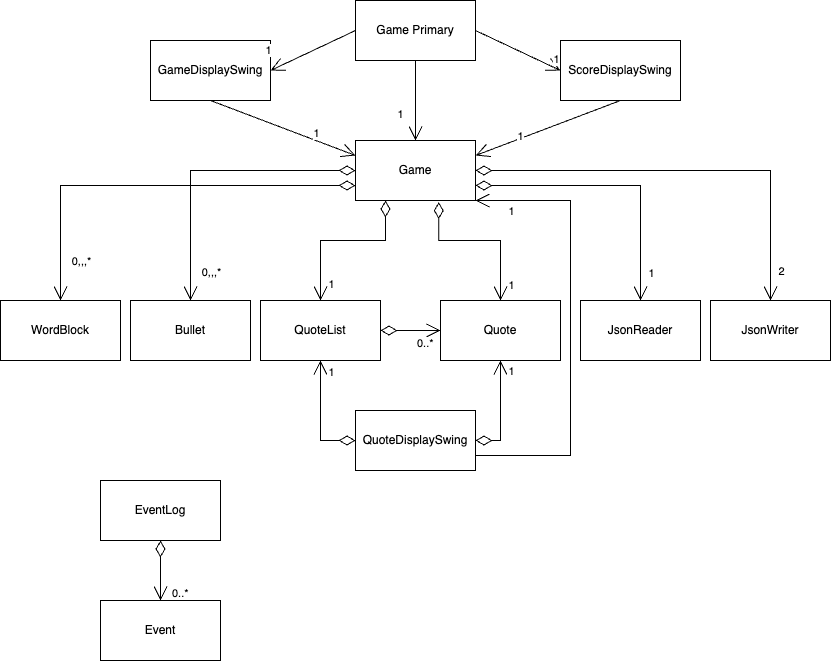

The diagram above was exported from draw.io. Its source (the exported page's mxGraphModel, read from the mxfile embedded in the PNG):
<mxGraphModel dx="993" dy="629" grid="1" gridSize="10" guides="1" tooltips="1" connect="1" arrows="1" fold="1" page="1" pageScale="1" pageWidth="850" pageHeight="1100" math="0" shadow="0">
  <root>
    <mxCell id="0" />
    <mxCell id="1" parent="0" />
    <mxCell id="k1S3A-uLt4WNDFaILEJG-1" value="Game Primary" style="rounded=0;whiteSpace=wrap;html=1;" vertex="1" parent="1">
      <mxGeometry x="365" y="70" width="120" height="60" as="geometry" />
    </mxCell>
    <mxCell id="k1S3A-uLt4WNDFaILEJG-2" value="GameDisplaySwing" style="whiteSpace=wrap;html=1;" vertex="1" parent="1">
      <mxGeometry x="160" y="110" width="120" height="60" as="geometry" />
    </mxCell>
    <mxCell id="k1S3A-uLt4WNDFaILEJG-8" value="" style="endArrow=open;endFill=1;endSize=12;html=1;rounded=0;exitX=0;exitY=0.5;exitDx=0;exitDy=0;entryX=1;entryY=0.5;entryDx=0;entryDy=0;" edge="1" parent="1" source="k1S3A-uLt4WNDFaILEJG-1" target="k1S3A-uLt4WNDFaILEJG-2">
      <mxGeometry width="160" relative="1" as="geometry">
        <mxPoint x="330" y="630" as="sourcePoint" />
        <mxPoint x="260" y="260" as="targetPoint" />
      </mxGeometry>
    </mxCell>
    <mxCell id="k1S3A-uLt4WNDFaILEJG-25" value="1" style="edgeLabel;html=1;align=center;verticalAlign=middle;resizable=0;points=[];" vertex="1" connectable="0" parent="k1S3A-uLt4WNDFaILEJG-8">
      <mxGeometry x="0.68" relative="1" as="geometry">
        <mxPoint x="-16" y="-14" as="offset" />
      </mxGeometry>
    </mxCell>
    <mxCell id="k1S3A-uLt4WNDFaILEJG-12" value="ScoreDisplaySwing" style="whiteSpace=wrap;html=1;" vertex="1" parent="1">
      <mxGeometry x="570" y="110" width="120" height="60" as="geometry" />
    </mxCell>
    <mxCell id="k1S3A-uLt4WNDFaILEJG-13" value="QuoteDisplaySwing" style="whiteSpace=wrap;html=1;" vertex="1" parent="1">
      <mxGeometry x="365" y="480" width="120" height="60" as="geometry" />
    </mxCell>
    <mxCell id="k1S3A-uLt4WNDFaILEJG-14" value="Bullet" style="whiteSpace=wrap;html=1;" vertex="1" parent="1">
      <mxGeometry x="140" y="370" width="120" height="60" as="geometry" />
    </mxCell>
    <mxCell id="k1S3A-uLt4WNDFaILEJG-15" value="Event" style="whiteSpace=wrap;html=1;" vertex="1" parent="1">
      <mxGeometry x="110" y="670" width="120" height="60" as="geometry" />
    </mxCell>
    <mxCell id="k1S3A-uLt4WNDFaILEJG-16" value="EventLog" style="whiteSpace=wrap;html=1;" vertex="1" parent="1">
      <mxGeometry x="110" y="550" width="120" height="60" as="geometry" />
    </mxCell>
    <mxCell id="k1S3A-uLt4WNDFaILEJG-17" value="Game" style="whiteSpace=wrap;html=1;" vertex="1" parent="1">
      <mxGeometry x="365" y="210" width="120" height="60" as="geometry" />
    </mxCell>
    <mxCell id="k1S3A-uLt4WNDFaILEJG-18" value="Quote" style="whiteSpace=wrap;html=1;" vertex="1" parent="1">
      <mxGeometry x="450" y="370" width="120" height="60" as="geometry" />
    </mxCell>
    <mxCell id="k1S3A-uLt4WNDFaILEJG-19" value="QuoteList" style="whiteSpace=wrap;html=1;" vertex="1" parent="1">
      <mxGeometry x="270" y="370" width="120" height="60" as="geometry" />
    </mxCell>
    <mxCell id="k1S3A-uLt4WNDFaILEJG-20" value="WordBlock" style="whiteSpace=wrap;html=1;" vertex="1" parent="1">
      <mxGeometry x="10" y="370" width="120" height="60" as="geometry" />
    </mxCell>
    <mxCell id="k1S3A-uLt4WNDFaILEJG-21" value="" style="endArrow=open;endFill=1;endSize=12;html=1;rounded=0;entryX=0;entryY=0.5;entryDx=0;entryDy=0;exitX=1;exitY=0.5;exitDx=0;exitDy=0;" edge="1" parent="1" source="k1S3A-uLt4WNDFaILEJG-1" target="k1S3A-uLt4WNDFaILEJG-12">
      <mxGeometry width="160" relative="1" as="geometry">
        <mxPoint x="430" y="430" as="sourcePoint" />
        <mxPoint x="375" y="520" as="targetPoint" />
      </mxGeometry>
    </mxCell>
    <mxCell id="k1S3A-uLt4WNDFaILEJG-24" value="1" style="edgeLabel;html=1;align=center;verticalAlign=middle;resizable=0;points=[];" vertex="1" connectable="0" parent="k1S3A-uLt4WNDFaILEJG-21">
      <mxGeometry x="0.5638" y="3" relative="1" as="geometry">
        <mxPoint x="12" as="offset" />
      </mxGeometry>
    </mxCell>
    <mxCell id="k1S3A-uLt4WNDFaILEJG-27" value="JsonReader" style="whiteSpace=wrap;html=1;" vertex="1" parent="1">
      <mxGeometry x="590" y="370" width="120" height="60" as="geometry" />
    </mxCell>
    <mxCell id="k1S3A-uLt4WNDFaILEJG-28" value="JsonWriter" style="whiteSpace=wrap;html=1;" vertex="1" parent="1">
      <mxGeometry x="720" y="370" width="120" height="60" as="geometry" />
    </mxCell>
    <mxCell id="k1S3A-uLt4WNDFaILEJG-30" value="" style="endArrow=open;endFill=1;endSize=12;html=1;rounded=0;entryX=0.5;entryY=0;entryDx=0;entryDy=0;exitX=0.5;exitY=1;exitDx=0;exitDy=0;" edge="1" parent="1" source="k1S3A-uLt4WNDFaILEJG-1" target="k1S3A-uLt4WNDFaILEJG-17">
      <mxGeometry width="160" relative="1" as="geometry">
        <mxPoint x="435" y="280" as="sourcePoint" />
        <mxPoint x="290" y="170" as="targetPoint" />
      </mxGeometry>
    </mxCell>
    <mxCell id="k1S3A-uLt4WNDFaILEJG-31" value="1" style="edgeLabel;html=1;align=center;verticalAlign=middle;resizable=0;points=[];" vertex="1" connectable="0" parent="k1S3A-uLt4WNDFaILEJG-30">
      <mxGeometry x="0.68" relative="1" as="geometry">
        <mxPoint x="-16" y="-14" as="offset" />
      </mxGeometry>
    </mxCell>
    <mxCell id="k1S3A-uLt4WNDFaILEJG-32" value="" style="endArrow=open;endFill=1;endSize=12;html=1;rounded=0;entryX=1;entryY=0.25;entryDx=0;entryDy=0;exitX=0.5;exitY=1;exitDx=0;exitDy=0;" edge="1" parent="1" source="k1S3A-uLt4WNDFaILEJG-12" target="k1S3A-uLt4WNDFaILEJG-17">
      <mxGeometry width="160" relative="1" as="geometry">
        <mxPoint x="445" y="290" as="sourcePoint" />
        <mxPoint x="300" y="180" as="targetPoint" />
      </mxGeometry>
    </mxCell>
    <mxCell id="k1S3A-uLt4WNDFaILEJG-33" value="1" style="edgeLabel;html=1;align=center;verticalAlign=middle;resizable=0;points=[];" vertex="1" connectable="0" parent="k1S3A-uLt4WNDFaILEJG-32">
      <mxGeometry x="0.68" relative="1" as="geometry">
        <mxPoint x="21" y="-11" as="offset" />
      </mxGeometry>
    </mxCell>
    <mxCell id="k1S3A-uLt4WNDFaILEJG-34" value="" style="endArrow=open;endFill=1;endSize=12;html=1;rounded=0;exitX=0.5;exitY=1;exitDx=0;exitDy=0;entryX=0;entryY=0.25;entryDx=0;entryDy=0;" edge="1" parent="1" source="k1S3A-uLt4WNDFaILEJG-2" target="k1S3A-uLt4WNDFaILEJG-17">
      <mxGeometry width="160" relative="1" as="geometry">
        <mxPoint x="375" y="110" as="sourcePoint" />
        <mxPoint x="290" y="150" as="targetPoint" />
      </mxGeometry>
    </mxCell>
    <mxCell id="k1S3A-uLt4WNDFaILEJG-35" value="1" style="edgeLabel;html=1;align=center;verticalAlign=middle;resizable=0;points=[];" vertex="1" connectable="0" parent="k1S3A-uLt4WNDFaILEJG-34">
      <mxGeometry x="0.68" relative="1" as="geometry">
        <mxPoint x="-16" y="-14" as="offset" />
      </mxGeometry>
    </mxCell>
    <mxCell id="k1S3A-uLt4WNDFaILEJG-48" value="" style="endArrow=open;html=1;endSize=12;startArrow=diamondThin;startSize=14;startFill=0;edgeStyle=orthogonalEdgeStyle;rounded=0;entryX=0.5;entryY=0;entryDx=0;entryDy=0;exitX=0.5;exitY=1;exitDx=0;exitDy=0;" edge="1" parent="1" source="k1S3A-uLt4WNDFaILEJG-16" target="k1S3A-uLt4WNDFaILEJG-15">
      <mxGeometry x="0.0037" relative="1" as="geometry">
        <mxPoint x="210" y="620" as="sourcePoint" />
        <mxPoint x="500" y="600" as="targetPoint" />
        <mxPoint as="offset" />
      </mxGeometry>
    </mxCell>
    <mxCell id="k1S3A-uLt4WNDFaILEJG-49" value="0..*" style="edgeLabel;resizable=0;html=1;align=left;verticalAlign=top;" connectable="0" vertex="1" parent="k1S3A-uLt4WNDFaILEJG-48">
      <mxGeometry x="-1" relative="1" as="geometry">
        <mxPoint x="10" y="40" as="offset" />
      </mxGeometry>
    </mxCell>
    <mxCell id="k1S3A-uLt4WNDFaILEJG-54" value="" style="endArrow=open;html=1;endSize=12;startArrow=diamondThin;startSize=14;startFill=0;edgeStyle=orthogonalEdgeStyle;rounded=0;entryX=0;entryY=0.5;entryDx=0;entryDy=0;exitX=1;exitY=0.5;exitDx=0;exitDy=0;" edge="1" parent="1" source="k1S3A-uLt4WNDFaILEJG-19" target="k1S3A-uLt4WNDFaILEJG-18">
      <mxGeometry x="0.0037" relative="1" as="geometry">
        <mxPoint x="180" y="620" as="sourcePoint" />
        <mxPoint x="180" y="680" as="targetPoint" />
        <mxPoint as="offset" />
      </mxGeometry>
    </mxCell>
    <mxCell id="k1S3A-uLt4WNDFaILEJG-55" value="0..*" style="edgeLabel;resizable=0;html=1;align=left;verticalAlign=top;" connectable="0" vertex="1" parent="k1S3A-uLt4WNDFaILEJG-54">
      <mxGeometry x="-1" relative="1" as="geometry">
        <mxPoint x="35" as="offset" />
      </mxGeometry>
    </mxCell>
    <mxCell id="k1S3A-uLt4WNDFaILEJG-57" value="" style="endArrow=open;html=1;endSize=12;startArrow=diamondThin;startSize=14;startFill=0;edgeStyle=orthogonalEdgeStyle;rounded=0;entryX=0.5;entryY=0;entryDx=0;entryDy=0;exitX=0;exitY=0.5;exitDx=0;exitDy=0;" edge="1" parent="1" source="k1S3A-uLt4WNDFaILEJG-17" target="k1S3A-uLt4WNDFaILEJG-14">
      <mxGeometry x="0.0037" relative="1" as="geometry">
        <mxPoint x="260" y="470" as="sourcePoint" />
        <mxPoint x="470" y="410" as="targetPoint" />
        <mxPoint as="offset" />
        <Array as="points">
          <mxPoint x="200" y="240" />
        </Array>
      </mxGeometry>
    </mxCell>
    <mxCell id="k1S3A-uLt4WNDFaILEJG-60" value="0,,,*" style="edgeLabel;html=1;align=center;verticalAlign=middle;resizable=0;points=[];" vertex="1" connectable="0" parent="k1S3A-uLt4WNDFaILEJG-57">
      <mxGeometry x="0.8034" relative="1" as="geometry">
        <mxPoint x="20" as="offset" />
      </mxGeometry>
    </mxCell>
    <mxCell id="k1S3A-uLt4WNDFaILEJG-61" value="" style="endArrow=open;html=1;endSize=12;startArrow=diamondThin;startSize=14;startFill=0;edgeStyle=orthogonalEdgeStyle;rounded=0;entryX=0.5;entryY=0;entryDx=0;entryDy=0;exitX=0;exitY=0.75;exitDx=0;exitDy=0;" edge="1" parent="1" source="k1S3A-uLt4WNDFaILEJG-17" target="k1S3A-uLt4WNDFaILEJG-20">
      <mxGeometry x="0.0037" relative="1" as="geometry">
        <mxPoint x="375" y="250" as="sourcePoint" />
        <mxPoint x="210" y="380" as="targetPoint" />
        <mxPoint as="offset" />
        <Array as="points">
          <mxPoint x="70" y="255" />
        </Array>
      </mxGeometry>
    </mxCell>
    <mxCell id="k1S3A-uLt4WNDFaILEJG-63" value="0,,,*" style="edgeLabel;html=1;align=center;verticalAlign=middle;resizable=0;points=[];" vertex="1" connectable="0" parent="k1S3A-uLt4WNDFaILEJG-61">
      <mxGeometry x="0.8034" relative="1" as="geometry">
        <mxPoint x="20" as="offset" />
      </mxGeometry>
    </mxCell>
    <mxCell id="k1S3A-uLt4WNDFaILEJG-64" value="" style="endArrow=open;html=1;endSize=12;startArrow=diamondThin;startSize=14;startFill=0;edgeStyle=orthogonalEdgeStyle;rounded=0;entryX=0.5;entryY=0;entryDx=0;entryDy=0;exitX=1;exitY=0.75;exitDx=0;exitDy=0;" edge="1" parent="1" source="k1S3A-uLt4WNDFaILEJG-17" target="k1S3A-uLt4WNDFaILEJG-27">
      <mxGeometry x="0.0037" relative="1" as="geometry">
        <mxPoint x="375" y="250" as="sourcePoint" />
        <mxPoint x="210" y="380" as="targetPoint" />
        <mxPoint as="offset" />
        <Array as="points">
          <mxPoint x="650" y="255" />
        </Array>
      </mxGeometry>
    </mxCell>
    <mxCell id="k1S3A-uLt4WNDFaILEJG-66" value="1" style="edgeLabel;html=1;align=center;verticalAlign=middle;resizable=0;points=[];" vertex="1" connectable="0" parent="k1S3A-uLt4WNDFaILEJG-64">
      <mxGeometry x="0.8034" relative="1" as="geometry">
        <mxPoint x="10" as="offset" />
      </mxGeometry>
    </mxCell>
    <mxCell id="k1S3A-uLt4WNDFaILEJG-67" value="" style="endArrow=open;html=1;endSize=12;startArrow=diamondThin;startSize=14;startFill=0;edgeStyle=orthogonalEdgeStyle;rounded=0;entryX=0.5;entryY=0;entryDx=0;entryDy=0;exitX=1;exitY=0.5;exitDx=0;exitDy=0;" edge="1" parent="1" source="k1S3A-uLt4WNDFaILEJG-17" target="k1S3A-uLt4WNDFaILEJG-28">
      <mxGeometry x="0.0037" relative="1" as="geometry">
        <mxPoint x="495" y="265" as="sourcePoint" />
        <mxPoint x="660" y="380" as="targetPoint" />
        <mxPoint as="offset" />
        <Array as="points">
          <mxPoint x="780" y="240" />
        </Array>
      </mxGeometry>
    </mxCell>
    <mxCell id="k1S3A-uLt4WNDFaILEJG-68" value="2" style="edgeLabel;html=1;align=center;verticalAlign=middle;resizable=0;points=[];" vertex="1" connectable="0" parent="k1S3A-uLt4WNDFaILEJG-67">
      <mxGeometry x="0.8034" relative="1" as="geometry">
        <mxPoint x="10" y="12" as="offset" />
      </mxGeometry>
    </mxCell>
    <mxCell id="k1S3A-uLt4WNDFaILEJG-69" value="" style="endArrow=open;html=1;endSize=12;startArrow=diamondThin;startSize=14;startFill=0;edgeStyle=orthogonalEdgeStyle;rounded=0;entryX=0.5;entryY=0;entryDx=0;entryDy=0;exitX=0.694;exitY=1.027;exitDx=0;exitDy=0;exitPerimeter=0;" edge="1" parent="1" source="k1S3A-uLt4WNDFaILEJG-17" target="k1S3A-uLt4WNDFaILEJG-18">
      <mxGeometry x="0.0037" relative="1" as="geometry">
        <mxPoint x="440" y="280" as="sourcePoint" />
        <mxPoint x="660" y="380" as="targetPoint" />
        <mxPoint as="offset" />
        <Array as="points">
          <mxPoint x="448" y="310" />
          <mxPoint x="510" y="310" />
        </Array>
      </mxGeometry>
    </mxCell>
    <mxCell id="k1S3A-uLt4WNDFaILEJG-70" value="1" style="edgeLabel;html=1;align=center;verticalAlign=middle;resizable=0;points=[];" vertex="1" connectable="0" parent="k1S3A-uLt4WNDFaILEJG-69">
      <mxGeometry x="0.8034" relative="1" as="geometry">
        <mxPoint x="10" as="offset" />
      </mxGeometry>
    </mxCell>
    <mxCell id="k1S3A-uLt4WNDFaILEJG-71" value="" style="endArrow=open;html=1;endSize=12;startArrow=diamondThin;startSize=14;startFill=0;edgeStyle=orthogonalEdgeStyle;rounded=0;entryX=0.5;entryY=0;entryDx=0;entryDy=0;exitX=0.25;exitY=1;exitDx=0;exitDy=0;" edge="1" parent="1" source="k1S3A-uLt4WNDFaILEJG-17" target="k1S3A-uLt4WNDFaILEJG-19">
      <mxGeometry x="0.0037" relative="1" as="geometry">
        <mxPoint x="459" y="281" as="sourcePoint" />
        <mxPoint x="530" y="380" as="targetPoint" />
        <mxPoint as="offset" />
        <Array as="points">
          <mxPoint x="395" y="310" />
          <mxPoint x="330" y="310" />
        </Array>
      </mxGeometry>
    </mxCell>
    <mxCell id="k1S3A-uLt4WNDFaILEJG-72" value="1" style="edgeLabel;html=1;align=center;verticalAlign=middle;resizable=0;points=[];" vertex="1" connectable="0" parent="k1S3A-uLt4WNDFaILEJG-71">
      <mxGeometry x="0.8034" relative="1" as="geometry">
        <mxPoint x="10" as="offset" />
      </mxGeometry>
    </mxCell>
    <mxCell id="k1S3A-uLt4WNDFaILEJG-73" value="" style="endArrow=open;html=1;endSize=12;startArrow=diamondThin;startSize=14;startFill=0;edgeStyle=orthogonalEdgeStyle;rounded=0;entryX=0.5;entryY=1;entryDx=0;entryDy=0;exitX=0;exitY=0.5;exitDx=0;exitDy=0;" edge="1" parent="1" source="k1S3A-uLt4WNDFaILEJG-13" target="k1S3A-uLt4WNDFaILEJG-19">
      <mxGeometry x="0.0037" relative="1" as="geometry">
        <mxPoint x="405" y="280" as="sourcePoint" />
        <mxPoint x="340" y="380" as="targetPoint" />
        <mxPoint as="offset" />
        <Array as="points">
          <mxPoint x="330" y="510" />
        </Array>
      </mxGeometry>
    </mxCell>
    <mxCell id="k1S3A-uLt4WNDFaILEJG-74" value="1" style="edgeLabel;html=1;align=center;verticalAlign=middle;resizable=0;points=[];" vertex="1" connectable="0" parent="k1S3A-uLt4WNDFaILEJG-73">
      <mxGeometry x="0.8034" relative="1" as="geometry">
        <mxPoint x="10" as="offset" />
      </mxGeometry>
    </mxCell>
    <mxCell id="k1S3A-uLt4WNDFaILEJG-75" value="" style="endArrow=open;html=1;endSize=12;startArrow=diamondThin;startSize=14;startFill=0;edgeStyle=orthogonalEdgeStyle;rounded=0;entryX=0.5;entryY=1;entryDx=0;entryDy=0;exitX=1;exitY=0.5;exitDx=0;exitDy=0;" edge="1" parent="1" source="k1S3A-uLt4WNDFaILEJG-13" target="k1S3A-uLt4WNDFaILEJG-18">
      <mxGeometry x="0.0037" relative="1" as="geometry">
        <mxPoint x="375" y="505" as="sourcePoint" />
        <mxPoint x="340" y="440" as="targetPoint" />
        <mxPoint as="offset" />
        <Array as="points">
          <mxPoint x="510" y="510" />
        </Array>
      </mxGeometry>
    </mxCell>
    <mxCell id="k1S3A-uLt4WNDFaILEJG-76" value="1" style="edgeLabel;html=1;align=center;verticalAlign=middle;resizable=0;points=[];" vertex="1" connectable="0" parent="k1S3A-uLt4WNDFaILEJG-75">
      <mxGeometry x="0.8034" relative="1" as="geometry">
        <mxPoint x="10" as="offset" />
      </mxGeometry>
    </mxCell>
    <mxCell id="k1S3A-uLt4WNDFaILEJG-80" value="" style="endArrow=open;endFill=1;endSize=12;html=1;rounded=0;exitX=1;exitY=0.75;exitDx=0;exitDy=0;entryX=1;entryY=1;entryDx=0;entryDy=0;" edge="1" parent="1" source="k1S3A-uLt4WNDFaILEJG-13" target="k1S3A-uLt4WNDFaILEJG-17">
      <mxGeometry width="160" relative="1" as="geometry">
        <mxPoint x="360" y="430" as="sourcePoint" />
        <mxPoint x="520" y="430" as="targetPoint" />
        <Array as="points">
          <mxPoint x="580" y="525" />
          <mxPoint x="580" y="270" />
        </Array>
      </mxGeometry>
    </mxCell>
    <mxCell id="k1S3A-uLt4WNDFaILEJG-81" value="1" style="edgeLabel;html=1;align=center;verticalAlign=middle;resizable=0;points=[];" vertex="1" connectable="0" parent="k1S3A-uLt4WNDFaILEJG-80">
      <mxGeometry x="0.8455" relative="1" as="geometry">
        <mxPoint y="10" as="offset" />
      </mxGeometry>
    </mxCell>
  </root>
</mxGraphModel>